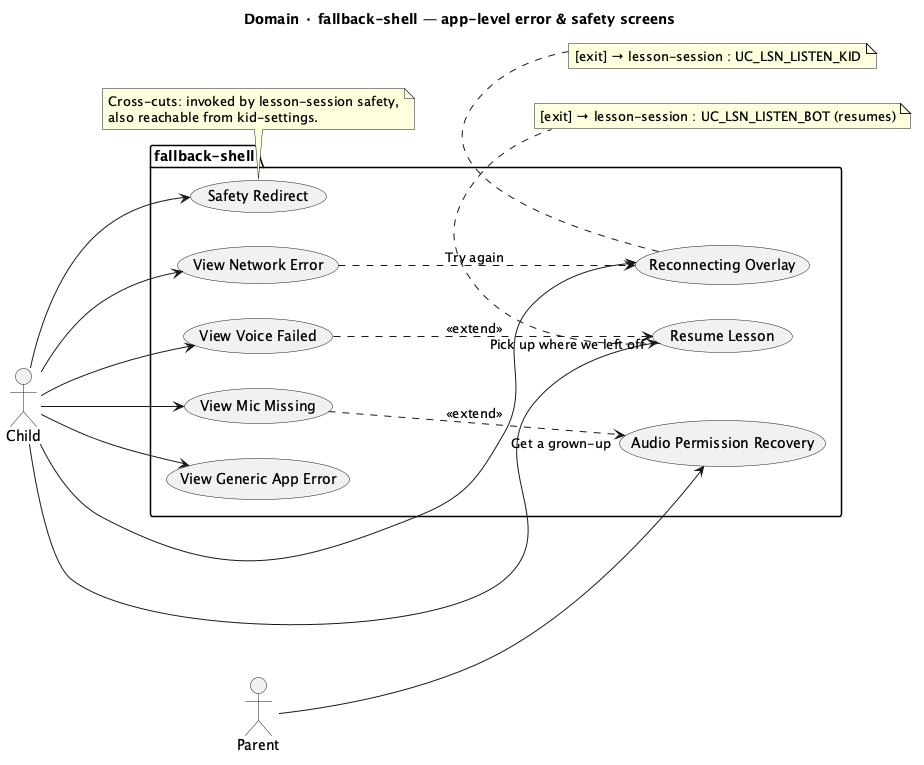

The diagram above was rendered by PlantUML. Its source (embedded in the PNG):
@startuml TBOT-FallbackShell
title Domain · fallback-shell — app-level error & safety screens
left to right direction

actor Child
actor Parent

package "fallback-shell" {
  usecase "View Network Error"      as UC_FB_NET
  usecase "View Mic Missing"        as UC_FB_MIC
  usecase "Audio Permission Recovery" as UC_FB_AUDIO
  usecase "View Voice Failed"       as UC_FB_VOICE
  usecase "Resume Lesson"           as UC_FB_RESUME
  usecase "Reconnecting Overlay"    as UC_FB_RECONN
  usecase "Safety Redirect"         as UC_FB_SAFETY
  usecase "View Generic App Error"  as UC_FB_APP
}

Child --> UC_FB_NET
Child --> UC_FB_MIC
Child --> UC_FB_VOICE
Child --> UC_FB_RESUME
Child --> UC_FB_RECONN
Child --> UC_FB_SAFETY
Child --> UC_FB_APP
Parent --> UC_FB_AUDIO

UC_FB_MIC   ..> UC_FB_AUDIO  : <<extend>> "Get a grown-up"
UC_FB_VOICE ..> UC_FB_RESUME : <<extend>> "Pick up where we left off"
UC_FB_NET   ..> UC_FB_RECONN : "Try again"

note bottom of UC_FB_RESUME
  [exit] → lesson-session : UC_LSN_LISTEN_BOT (resumes)
end note
note bottom of UC_FB_RECONN
  [exit] → lesson-session : UC_LSN_LISTEN_KID
end note
note bottom of UC_FB_SAFETY
  Cross-cuts: invoked by lesson-session safety,
  also reachable from kid-settings.
end note

' In-session recovery (UC_LSN_RECONN, UC_LSN_AUDIO) lives in lesson-session.puml.
' Files: src/features/fallback/*Page.jsx
@enduml